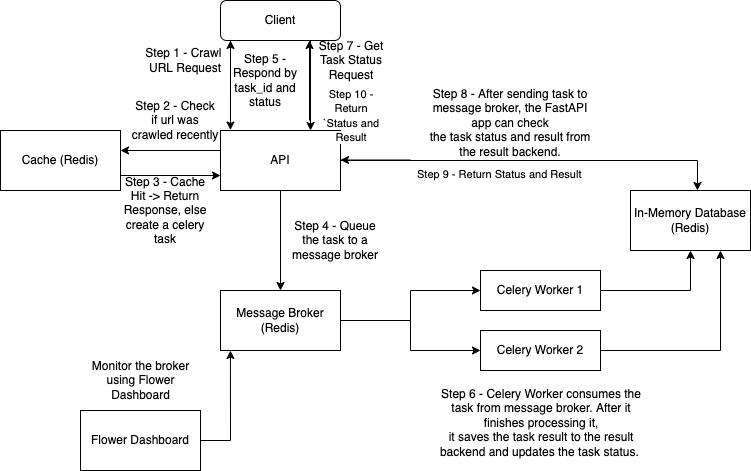

The diagram above was exported from draw.io. Its source (the exported page's mxGraphModel, read from the mxfile embedded in the PNG):
<mxGraphModel dx="946" dy="614" grid="1" gridSize="10" guides="1" tooltips="1" connect="1" arrows="1" fold="1" page="1" pageScale="1" pageWidth="827" pageHeight="1169" background="#ffffff" math="0" shadow="0">
  <root>
    <mxCell id="0" />
    <mxCell id="1" parent="0" />
    <mxCell id="ssHHhZldJARsU8PGWYrP-82" value="Client" style="rounded=1;whiteSpace=wrap;html=1;" vertex="1" parent="1">
      <mxGeometry x="240" y="680" width="120" height="40" as="geometry" />
    </mxCell>
    <mxCell id="ssHHhZldJARsU8PGWYrP-98" style="edgeStyle=orthogonalEdgeStyle;rounded=0;orthogonalLoop=1;jettySize=auto;html=1;entryX=0.5;entryY=0;entryDx=0;entryDy=0;" edge="1" parent="1" source="ssHHhZldJARsU8PGWYrP-83" target="ssHHhZldJARsU8PGWYrP-85">
      <mxGeometry relative="1" as="geometry" />
    </mxCell>
    <mxCell id="ssHHhZldJARsU8PGWYrP-123" style="edgeStyle=orthogonalEdgeStyle;rounded=0;orthogonalLoop=1;jettySize=auto;html=1;entryX=0.558;entryY=0;entryDx=0;entryDy=0;entryPerimeter=0;" edge="1" parent="1" source="ssHHhZldJARsU8PGWYrP-83" target="ssHHhZldJARsU8PGWYrP-86">
      <mxGeometry relative="1" as="geometry" />
    </mxCell>
    <mxCell id="ssHHhZldJARsU8PGWYrP-83" value="API" style="rounded=0;whiteSpace=wrap;html=1;" vertex="1" parent="1">
      <mxGeometry x="240" y="810" width="120" height="60" as="geometry" />
    </mxCell>
    <mxCell id="ssHHhZldJARsU8PGWYrP-84" value="Cache (Redis)" style="rounded=0;whiteSpace=wrap;html=1;" vertex="1" parent="1">
      <mxGeometry x="20" y="810" width="120" height="60" as="geometry" />
    </mxCell>
    <mxCell id="ssHHhZldJARsU8PGWYrP-103" style="edgeStyle=orthogonalEdgeStyle;rounded=0;orthogonalLoop=1;jettySize=auto;html=1;entryX=0;entryY=0.5;entryDx=0;entryDy=0;" edge="1" parent="1" source="ssHHhZldJARsU8PGWYrP-85" target="ssHHhZldJARsU8PGWYrP-87">
      <mxGeometry relative="1" as="geometry" />
    </mxCell>
    <mxCell id="ssHHhZldJARsU8PGWYrP-104" style="edgeStyle=orthogonalEdgeStyle;rounded=0;orthogonalLoop=1;jettySize=auto;html=1;entryX=0;entryY=0.5;entryDx=0;entryDy=0;" edge="1" parent="1" source="ssHHhZldJARsU8PGWYrP-85" target="ssHHhZldJARsU8PGWYrP-88">
      <mxGeometry relative="1" as="geometry" />
    </mxCell>
    <mxCell id="ssHHhZldJARsU8PGWYrP-85" value="Message Broker (Redis)" style="rounded=0;whiteSpace=wrap;html=1;" vertex="1" parent="1">
      <mxGeometry x="240" y="970" width="120" height="60" as="geometry" />
    </mxCell>
    <mxCell id="ssHHhZldJARsU8PGWYrP-86" value="In-Memory Database (Redis)" style="rounded=0;whiteSpace=wrap;html=1;" vertex="1" parent="1">
      <mxGeometry x="650" y="870" width="120" height="60" as="geometry" />
    </mxCell>
    <mxCell id="ssHHhZldJARsU8PGWYrP-109" style="edgeStyle=orthogonalEdgeStyle;rounded=0;orthogonalLoop=1;jettySize=auto;html=1;entryX=0.5;entryY=1;entryDx=0;entryDy=0;" edge="1" parent="1" source="ssHHhZldJARsU8PGWYrP-87" target="ssHHhZldJARsU8PGWYrP-86">
      <mxGeometry relative="1" as="geometry" />
    </mxCell>
    <mxCell id="ssHHhZldJARsU8PGWYrP-87" value="Celery Worker 1" style="rounded=0;whiteSpace=wrap;html=1;" vertex="1" parent="1">
      <mxGeometry x="500" y="950" width="120" height="40" as="geometry" />
    </mxCell>
    <mxCell id="ssHHhZldJARsU8PGWYrP-110" style="edgeStyle=orthogonalEdgeStyle;rounded=0;orthogonalLoop=1;jettySize=auto;html=1;entryX=0.75;entryY=1;entryDx=0;entryDy=0;" edge="1" parent="1" source="ssHHhZldJARsU8PGWYrP-88" target="ssHHhZldJARsU8PGWYrP-86">
      <mxGeometry relative="1" as="geometry" />
    </mxCell>
    <mxCell id="ssHHhZldJARsU8PGWYrP-88" value="Celery Worker 2" style="rounded=0;whiteSpace=wrap;html=1;" vertex="1" parent="1">
      <mxGeometry x="500" y="1010" width="120" height="40" as="geometry" />
    </mxCell>
    <mxCell id="ssHHhZldJARsU8PGWYrP-90" value="Step 1 - Crawl &lt;br&gt;URL Request" style="text;html=1;strokeColor=none;fillColor=none;align=center;verticalAlign=middle;whiteSpace=wrap;rounded=0;" vertex="1" parent="1">
      <mxGeometry x="160" y="730" width="90" height="20" as="geometry" />
    </mxCell>
    <mxCell id="ssHHhZldJARsU8PGWYrP-92" value="Step 2 - Check if url was crawled recently" style="text;html=1;strokeColor=none;fillColor=none;align=center;verticalAlign=middle;whiteSpace=wrap;rounded=0;" vertex="1" parent="1">
      <mxGeometry x="150" y="790" width="90" height="20" as="geometry" />
    </mxCell>
    <mxCell id="ssHHhZldJARsU8PGWYrP-95" value="" style="endArrow=classic;html=1;rounded=0;exitX=1;exitY=0.75;exitDx=0;exitDy=0;entryX=0;entryY=0.75;entryDx=0;entryDy=0;" edge="1" parent="1" source="ssHHhZldJARsU8PGWYrP-84" target="ssHHhZldJARsU8PGWYrP-83">
      <mxGeometry width="50" height="50" relative="1" as="geometry">
        <mxPoint x="420" y="920" as="sourcePoint" />
        <mxPoint x="470" y="870" as="targetPoint" />
      </mxGeometry>
    </mxCell>
    <mxCell id="ssHHhZldJARsU8PGWYrP-96" value="" style="endArrow=classic;html=1;rounded=0;" edge="1" parent="1">
      <mxGeometry width="50" height="50" relative="1" as="geometry">
        <mxPoint x="240" y="830" as="sourcePoint" />
        <mxPoint x="140" y="830" as="targetPoint" />
      </mxGeometry>
    </mxCell>
    <mxCell id="ssHHhZldJARsU8PGWYrP-97" value="Step 3 - Cache Hit -&amp;gt; Return Response, else create a celery task" style="text;html=1;strokeColor=none;fillColor=none;align=center;verticalAlign=middle;whiteSpace=wrap;rounded=0;" vertex="1" parent="1">
      <mxGeometry x="140" y="880" width="90" height="20" as="geometry" />
    </mxCell>
    <mxCell id="ssHHhZldJARsU8PGWYrP-99" value="Step 4 - Queue the task to a message broker" style="text;html=1;strokeColor=none;fillColor=none;align=center;verticalAlign=middle;whiteSpace=wrap;rounded=0;" vertex="1" parent="1">
      <mxGeometry x="310" y="910" width="90" height="20" as="geometry" />
    </mxCell>
    <mxCell id="ssHHhZldJARsU8PGWYrP-101" style="edgeStyle=orthogonalEdgeStyle;rounded=0;orthogonalLoop=1;jettySize=auto;html=1;entryX=0.083;entryY=1;entryDx=0;entryDy=0;entryPerimeter=0;" edge="1" parent="1" source="ssHHhZldJARsU8PGWYrP-100" target="ssHHhZldJARsU8PGWYrP-85">
      <mxGeometry relative="1" as="geometry" />
    </mxCell>
    <mxCell id="ssHHhZldJARsU8PGWYrP-100" value="Flower Dashboard" style="rounded=0;whiteSpace=wrap;html=1;" vertex="1" parent="1">
      <mxGeometry x="100" y="1090" width="120" height="60" as="geometry" />
    </mxCell>
    <mxCell id="ssHHhZldJARsU8PGWYrP-102" value="Monitor the broker using Flower Dashboard" style="text;html=1;strokeColor=none;fillColor=none;align=center;verticalAlign=middle;whiteSpace=wrap;rounded=0;" vertex="1" parent="1">
      <mxGeometry x="107.5" y="1050" width="105" height="20" as="geometry" />
    </mxCell>
    <mxCell id="ssHHhZldJARsU8PGWYrP-107" value="Step 5 - Respond by task_id and status" style="text;html=1;strokeColor=none;fillColor=none;align=center;verticalAlign=middle;whiteSpace=wrap;rounded=0;" vertex="1" parent="1">
      <mxGeometry x="240" y="750" width="90" height="20" as="geometry" />
    </mxCell>
    <mxCell id="ssHHhZldJARsU8PGWYrP-108" value="&lt;div style=&quot;text-align: center&quot;&gt;&lt;span style=&quot;font-family: &amp;#34;helvetica&amp;#34;&quot;&gt;Step 6 -&lt;/span&gt;&lt;span style=&quot;font-family: &amp;#34;helvetica&amp;#34;&quot;&gt;&amp;nbsp;Celery Worker consumes the task from message broker. After it finishes processing it,&lt;/span&gt;&lt;/div&gt;&lt;span style=&quot;color: rgb(0 , 0 , 0) ; font-family: &amp;#34;helvetica&amp;#34; ; font-size: 12px ; font-style: normal ; font-weight: 400 ; letter-spacing: normal ; text-indent: 0px ; text-transform: none ; word-spacing: 0px ; background-color: rgb(248 , 249 , 250)&quot;&gt;&lt;div style=&quot;text-align: center&quot;&gt;it saves the task result to the result backend and updates the task status.&amp;nbsp;&lt;/div&gt;&lt;/span&gt;" style="text;whiteSpace=wrap;html=1;" vertex="1" parent="1">
      <mxGeometry x="450" y="1060" width="220" height="40" as="geometry" />
    </mxCell>
    <mxCell id="ssHHhZldJARsU8PGWYrP-112" value="" style="endArrow=classic;html=1;rounded=0;entryX=0.083;entryY=-0.008;entryDx=0;entryDy=0;entryPerimeter=0;" edge="1" parent="1" target="ssHHhZldJARsU8PGWYrP-83">
      <mxGeometry width="50" height="50" relative="1" as="geometry">
        <mxPoint x="250" y="720" as="sourcePoint" />
        <mxPoint x="250" y="790" as="targetPoint" />
      </mxGeometry>
    </mxCell>
    <mxCell id="ssHHhZldJARsU8PGWYrP-116" value="" style="endArrow=classic;html=1;rounded=0;" edge="1" parent="1">
      <mxGeometry width="50" height="50" relative="1" as="geometry">
        <mxPoint x="330" y="720" as="sourcePoint" />
        <mxPoint x="330" y="810" as="targetPoint" />
      </mxGeometry>
    </mxCell>
    <mxCell id="ssHHhZldJARsU8PGWYrP-117" value="Step 7 - Get Task Status Request" style="text;html=1;strokeColor=none;fillColor=none;align=center;verticalAlign=middle;whiteSpace=wrap;rounded=0;" vertex="1" parent="1">
      <mxGeometry x="328" y="730" width="86" height="20" as="geometry" />
    </mxCell>
    <mxCell id="ssHHhZldJARsU8PGWYrP-120" value="Step 8 - After sending task to message broker, the FastAPI app can check&lt;br&gt;the task status and result from the result backend." style="text;whiteSpace=wrap;html=1;align=center;" vertex="1" parent="1">
      <mxGeometry x="440" y="760" width="180" height="40" as="geometry" />
    </mxCell>
    <mxCell id="ssHHhZldJARsU8PGWYrP-125" value="" style="endArrow=classic;html=1;rounded=0;" edge="1" parent="1">
      <mxGeometry width="50" height="50" relative="1" as="geometry">
        <mxPoint x="430" y="839.5" as="sourcePoint" />
        <mxPoint x="360" y="839.5" as="targetPoint" />
      </mxGeometry>
    </mxCell>
    <mxCell id="ssHHhZldJARsU8PGWYrP-126" value="&lt;meta charset=&quot;utf-8&quot;&gt;&lt;span style=&quot;color: rgb(0, 0, 0); font-family: helvetica; font-size: 11px; font-style: normal; font-weight: 400; letter-spacing: normal; text-align: center; text-indent: 0px; text-transform: none; word-spacing: 0px; background-color: rgb(255, 255, 255); display: inline; float: none;&quot;&gt;Step 9 - Return Status and Result&lt;/span&gt;" style="text;whiteSpace=wrap;html=1;" vertex="1" parent="1">
      <mxGeometry x="435" y="840" width="190" height="30" as="geometry" />
    </mxCell>
    <mxCell id="ssHHhZldJARsU8PGWYrP-129" value="" style="endArrow=classic;html=1;rounded=0;" edge="1" parent="1">
      <mxGeometry width="50" height="50" relative="1" as="geometry">
        <mxPoint x="250" y="800" as="sourcePoint" />
        <mxPoint x="250" y="720" as="targetPoint" />
      </mxGeometry>
    </mxCell>
    <mxCell id="ssHHhZldJARsU8PGWYrP-132" value="" style="endArrow=classic;html=1;rounded=0;" edge="1" parent="1">
      <mxGeometry width="50" height="50" relative="1" as="geometry">
        <mxPoint x="329" y="800" as="sourcePoint" />
        <mxPoint x="329" y="720" as="targetPoint" />
      </mxGeometry>
    </mxCell>
    <mxCell id="ssHHhZldJARsU8PGWYrP-133" value="&lt;span style=&quot;color: rgb(0 , 0 , 0) ; font-family: &amp;#34;helvetica&amp;#34; ; font-size: 11px ; font-style: normal ; font-weight: 400 ; letter-spacing: normal ; text-indent: 0px ; text-transform: none ; word-spacing: 0px ; background-color: rgb(255 , 255 , 255) ; display: inline ; float: none&quot;&gt;Step 10 -&lt;/span&gt;&lt;br style=&quot;color: rgb(0 , 0 , 0) ; font-family: &amp;#34;helvetica&amp;#34; ; font-size: 11px ; font-style: normal ; font-weight: 400 ; letter-spacing: normal ; text-indent: 0px ; text-transform: none ; word-spacing: 0px&quot;&gt;&lt;span style=&quot;color: rgb(0 , 0 , 0) ; font-family: &amp;#34;helvetica&amp;#34; ; font-size: 11px ; font-style: normal ; font-weight: 400 ; letter-spacing: normal ; text-indent: 0px ; text-transform: none ; word-spacing: 0px ; background-color: rgb(255 , 255 , 255) ; display: inline ; float: none&quot;&gt;Return&lt;/span&gt;&lt;br style=&quot;color: rgb(0 , 0 , 0) ; font-family: &amp;#34;helvetica&amp;#34; ; font-size: 11px ; font-style: normal ; font-weight: 400 ; letter-spacing: normal ; text-indent: 0px ; text-transform: none ; word-spacing: 0px&quot;&gt;&lt;span style=&quot;color: rgb(0 , 0 , 0) ; font-family: &amp;#34;helvetica&amp;#34; ; font-size: 11px ; font-style: normal ; font-weight: 400 ; letter-spacing: normal ; text-indent: 0px ; text-transform: none ; word-spacing: 0px ; background-color: rgb(255 , 255 , 255) ; display: inline ; float: none&quot;&gt;`Status and Result&lt;/span&gt;" style="text;whiteSpace=wrap;html=1;align=center;" vertex="1" parent="1">
      <mxGeometry x="336" y="760" width="70" height="40" as="geometry" />
    </mxCell>
  </root>
</mxGraphModel>